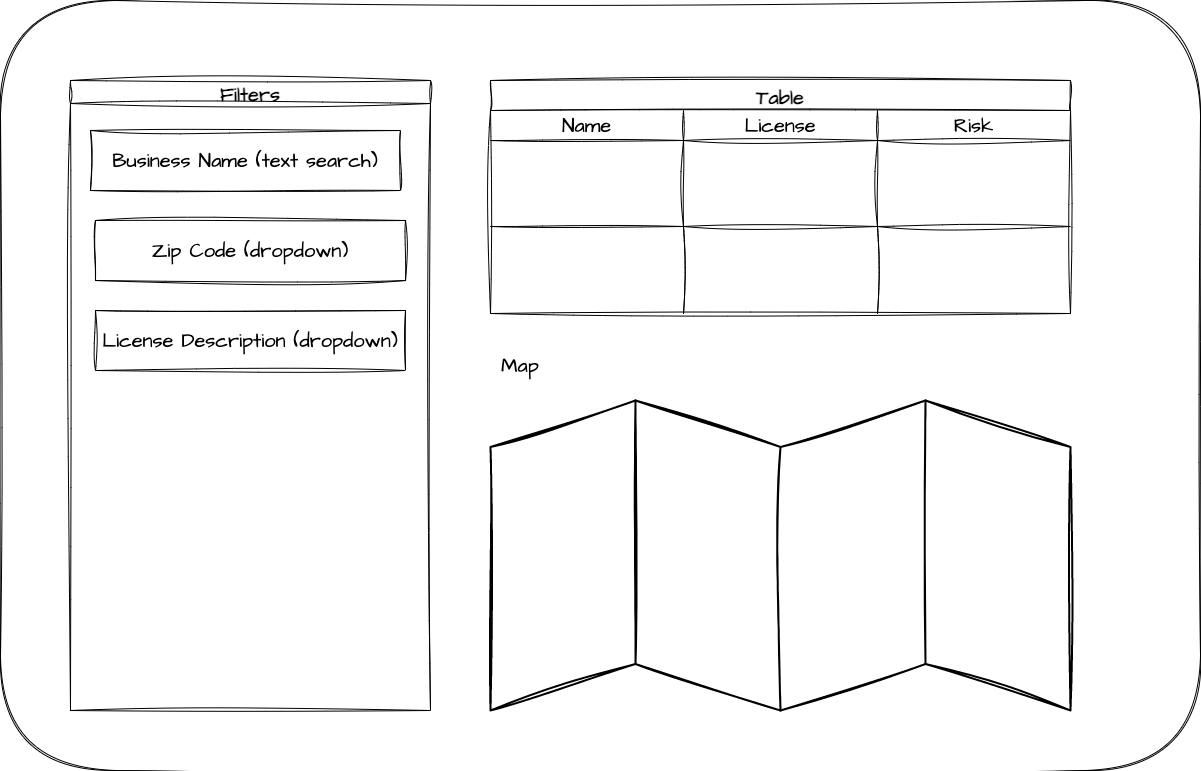

The diagram above was exported from draw.io. Its source (the exported page's mxGraphModel, read from the mxfile embedded in the PNG):
<mxGraphModel dx="1593" dy="1039" grid="1" gridSize="10" guides="1" tooltips="1" connect="1" arrows="1" fold="1" page="1" pageScale="1" pageWidth="850" pageHeight="1100" math="0" shadow="0">
  <root>
    <mxCell id="0" />
    <mxCell id="1" parent="0" />
    <mxCell id="2" value="" style="rounded=1;whiteSpace=wrap;html=1;sketch=1;hachureGap=4;jiggle=2;curveFitting=1;fontFamily=Architects Daughter;fontSource=https%3A%2F%2Ffonts.googleapis.com%2Fcss%3Ffamily%3DArchitects%2BDaughter;fontSize=20;" parent="1" vertex="1">
      <mxGeometry x="210" y="160" width="1200" height="770" as="geometry" />
    </mxCell>
    <mxCell id="4" value="Filters" style="swimlane;sketch=1;hachureGap=4;jiggle=2;curveFitting=1;fontFamily=Architects Daughter;fontSource=https%3A%2F%2Ffonts.googleapis.com%2Fcss%3Ffamily%3DArchitects%2BDaughter;fontSize=20;" parent="1" vertex="1">
      <mxGeometry x="280" y="240" width="360" height="630" as="geometry" />
    </mxCell>
    <mxCell id="6" value="Business Name (text search)" style="rounded=0;whiteSpace=wrap;html=1;sketch=1;hachureGap=4;jiggle=2;curveFitting=1;fontFamily=Architects Daughter;fontSource=https%3A%2F%2Ffonts.googleapis.com%2Fcss%3Ffamily%3DArchitects%2BDaughter;fontSize=20;" parent="4" vertex="1">
      <mxGeometry x="20" y="50" width="310" height="60" as="geometry" />
    </mxCell>
    <mxCell id="9" value="Zip Code (dropdown)" style="rounded=0;whiteSpace=wrap;html=1;sketch=1;hachureGap=4;jiggle=2;curveFitting=1;fontFamily=Architects Daughter;fontSource=https%3A%2F%2Ffonts.googleapis.com%2Fcss%3Ffamily%3DArchitects%2BDaughter;fontSize=20;" parent="1" vertex="1">
      <mxGeometry x="305" y="380" width="310" height="60" as="geometry" />
    </mxCell>
    <mxCell id="10" value="License Description (dropdown)" style="rounded=0;whiteSpace=wrap;html=1;sketch=1;hachureGap=4;jiggle=2;curveFitting=1;fontFamily=Architects Daughter;fontSource=https%3A%2F%2Ffonts.googleapis.com%2Fcss%3Ffamily%3DArchitects%2BDaughter;fontSize=20;" parent="1" vertex="1">
      <mxGeometry x="305" y="470" width="310" height="60" as="geometry" />
    </mxCell>
    <mxCell id="11" value="Table" style="shape=table;startSize=30;container=1;collapsible=0;childLayout=tableLayout;fontStyle=1;align=center;sketch=1;hachureGap=4;jiggle=2;curveFitting=1;fontFamily=Architects Daughter;fontSource=https%3A%2F%2Ffonts.googleapis.com%2Fcss%3Ffamily%3DArchitects%2BDaughter;fontSize=20;" parent="1" vertex="1">
      <mxGeometry x="700" y="240" width="580" height="233" as="geometry" />
    </mxCell>
    <mxCell id="12" value="" style="shape=tableRow;horizontal=0;startSize=0;swimlaneHead=0;swimlaneBody=0;top=0;left=0;bottom=0;right=0;collapsible=0;dropTarget=0;fillColor=none;points=[[0,0.5],[1,0.5]];portConstraint=eastwest;sketch=1;hachureGap=4;jiggle=2;curveFitting=1;fontFamily=Architects Daughter;fontSource=https%3A%2F%2Ffonts.googleapis.com%2Fcss%3Ffamily%3DArchitects%2BDaughter;fontSize=20;" parent="11" vertex="1">
      <mxGeometry y="30" width="580" height="30" as="geometry" />
    </mxCell>
    <mxCell id="13" value="Name" style="shape=partialRectangle;html=1;whiteSpace=wrap;connectable=0;fillColor=none;top=0;left=0;bottom=0;right=0;overflow=hidden;sketch=1;hachureGap=4;jiggle=2;curveFitting=1;fontFamily=Architects Daughter;fontSource=https%3A%2F%2Ffonts.googleapis.com%2Fcss%3Ffamily%3DArchitects%2BDaughter;fontSize=20;" parent="12" vertex="1">
      <mxGeometry width="193" height="30" as="geometry">
        <mxRectangle width="193" height="30" as="alternateBounds" />
      </mxGeometry>
    </mxCell>
    <mxCell id="14" value="License" style="shape=partialRectangle;html=1;whiteSpace=wrap;connectable=0;fillColor=none;top=0;left=0;bottom=0;right=0;overflow=hidden;sketch=1;hachureGap=4;jiggle=2;curveFitting=1;fontFamily=Architects Daughter;fontSource=https%3A%2F%2Ffonts.googleapis.com%2Fcss%3Ffamily%3DArchitects%2BDaughter;fontSize=20;" parent="12" vertex="1">
      <mxGeometry x="193" width="194" height="30" as="geometry">
        <mxRectangle width="194" height="30" as="alternateBounds" />
      </mxGeometry>
    </mxCell>
    <mxCell id="15" value="Risk" style="shape=partialRectangle;html=1;whiteSpace=wrap;connectable=0;fillColor=none;top=0;left=0;bottom=0;right=0;overflow=hidden;sketch=1;hachureGap=4;jiggle=2;curveFitting=1;fontFamily=Architects Daughter;fontSource=https%3A%2F%2Ffonts.googleapis.com%2Fcss%3Ffamily%3DArchitects%2BDaughter;fontSize=20;" parent="12" vertex="1">
      <mxGeometry x="387" width="193" height="30" as="geometry">
        <mxRectangle width="193" height="30" as="alternateBounds" />
      </mxGeometry>
    </mxCell>
    <mxCell id="16" value="" style="shape=tableRow;horizontal=0;startSize=0;swimlaneHead=0;swimlaneBody=0;top=0;left=0;bottom=0;right=0;collapsible=0;dropTarget=0;fillColor=none;points=[[0,0.5],[1,0.5]];portConstraint=eastwest;sketch=1;hachureGap=4;jiggle=2;curveFitting=1;fontFamily=Architects Daughter;fontSource=https%3A%2F%2Ffonts.googleapis.com%2Fcss%3Ffamily%3DArchitects%2BDaughter;fontSize=20;" parent="11" vertex="1">
      <mxGeometry y="60" width="580" height="86" as="geometry" />
    </mxCell>
    <mxCell id="17" value="" style="shape=partialRectangle;html=1;whiteSpace=wrap;connectable=0;fillColor=none;top=0;left=0;bottom=0;right=0;overflow=hidden;sketch=1;hachureGap=4;jiggle=2;curveFitting=1;fontFamily=Architects Daughter;fontSource=https%3A%2F%2Ffonts.googleapis.com%2Fcss%3Ffamily%3DArchitects%2BDaughter;fontSize=20;" parent="16" vertex="1">
      <mxGeometry width="193" height="86" as="geometry">
        <mxRectangle width="193" height="86" as="alternateBounds" />
      </mxGeometry>
    </mxCell>
    <mxCell id="18" value="" style="shape=partialRectangle;html=1;whiteSpace=wrap;connectable=0;fillColor=none;top=0;left=0;bottom=0;right=0;overflow=hidden;sketch=1;hachureGap=4;jiggle=2;curveFitting=1;fontFamily=Architects Daughter;fontSource=https%3A%2F%2Ffonts.googleapis.com%2Fcss%3Ffamily%3DArchitects%2BDaughter;fontSize=20;" parent="16" vertex="1">
      <mxGeometry x="193" width="194" height="86" as="geometry">
        <mxRectangle width="194" height="86" as="alternateBounds" />
      </mxGeometry>
    </mxCell>
    <mxCell id="19" value="" style="shape=partialRectangle;html=1;whiteSpace=wrap;connectable=0;fillColor=none;top=0;left=0;bottom=0;right=0;overflow=hidden;sketch=1;hachureGap=4;jiggle=2;curveFitting=1;fontFamily=Architects Daughter;fontSource=https%3A%2F%2Ffonts.googleapis.com%2Fcss%3Ffamily%3DArchitects%2BDaughter;fontSize=20;" parent="16" vertex="1">
      <mxGeometry x="387" width="193" height="86" as="geometry">
        <mxRectangle width="193" height="86" as="alternateBounds" />
      </mxGeometry>
    </mxCell>
    <mxCell id="20" value="" style="shape=tableRow;horizontal=0;startSize=0;swimlaneHead=0;swimlaneBody=0;top=0;left=0;bottom=0;right=0;collapsible=0;dropTarget=0;fillColor=none;points=[[0,0.5],[1,0.5]];portConstraint=eastwest;sketch=1;hachureGap=4;jiggle=2;curveFitting=1;fontFamily=Architects Daughter;fontSource=https%3A%2F%2Ffonts.googleapis.com%2Fcss%3Ffamily%3DArchitects%2BDaughter;fontSize=20;" parent="11" vertex="1">
      <mxGeometry y="146" width="580" height="87" as="geometry" />
    </mxCell>
    <mxCell id="21" value="" style="shape=partialRectangle;html=1;whiteSpace=wrap;connectable=0;fillColor=none;top=0;left=0;bottom=0;right=0;overflow=hidden;sketch=1;hachureGap=4;jiggle=2;curveFitting=1;fontFamily=Architects Daughter;fontSource=https%3A%2F%2Ffonts.googleapis.com%2Fcss%3Ffamily%3DArchitects%2BDaughter;fontSize=20;" parent="20" vertex="1">
      <mxGeometry width="193" height="87" as="geometry">
        <mxRectangle width="193" height="87" as="alternateBounds" />
      </mxGeometry>
    </mxCell>
    <mxCell id="22" value="" style="shape=partialRectangle;html=1;whiteSpace=wrap;connectable=0;fillColor=none;top=0;left=0;bottom=0;right=0;overflow=hidden;sketch=1;hachureGap=4;jiggle=2;curveFitting=1;fontFamily=Architects Daughter;fontSource=https%3A%2F%2Ffonts.googleapis.com%2Fcss%3Ffamily%3DArchitects%2BDaughter;fontSize=20;" parent="20" vertex="1">
      <mxGeometry x="193" width="194" height="87" as="geometry">
        <mxRectangle width="194" height="87" as="alternateBounds" />
      </mxGeometry>
    </mxCell>
    <mxCell id="23" value="" style="shape=partialRectangle;html=1;whiteSpace=wrap;connectable=0;fillColor=none;top=0;left=0;bottom=0;right=0;overflow=hidden;sketch=1;hachureGap=4;jiggle=2;curveFitting=1;fontFamily=Architects Daughter;fontSource=https%3A%2F%2Ffonts.googleapis.com%2Fcss%3Ffamily%3DArchitects%2BDaughter;fontSize=20;" parent="20" vertex="1">
      <mxGeometry x="387" width="193" height="87" as="geometry">
        <mxRectangle width="193" height="87" as="alternateBounds" />
      </mxGeometry>
    </mxCell>
    <mxCell id="26" value="" style="html=1;verticalLabelPosition=bottom;align=center;labelBackgroundColor=#ffffff;verticalAlign=top;strokeWidth=2;shadow=0;dashed=0;shape=mxgraph.ios7.icons.map;sketch=1;hachureGap=4;jiggle=2;curveFitting=1;fontFamily=Architects Daughter;fontSource=https%3A%2F%2Ffonts.googleapis.com%2Fcss%3Ffamily%3DArchitects%2BDaughter;fontSize=20;" parent="1" vertex="1">
      <mxGeometry x="700" y="560" width="580" height="310" as="geometry" />
    </mxCell>
    <mxCell id="27" value="Map" style="text;html=1;strokeColor=none;fillColor=none;align=center;verticalAlign=middle;whiteSpace=wrap;rounded=0;sketch=1;hachureGap=4;jiggle=2;curveFitting=1;fontFamily=Architects Daughter;fontSource=https%3A%2F%2Ffonts.googleapis.com%2Fcss%3Ffamily%3DArchitects%2BDaughter;fontSize=20;" parent="1" vertex="1">
      <mxGeometry x="700" y="510" width="60" height="30" as="geometry" />
    </mxCell>
  </root>
</mxGraphModel>